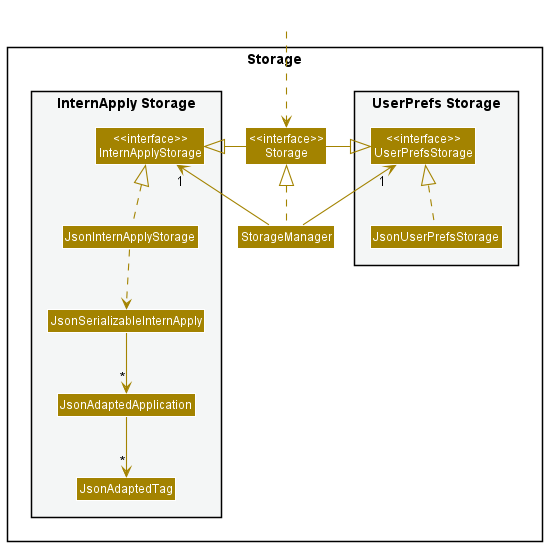

The diagram above was rendered by PlantUML. Its source (embedded in the PNG):
@startuml
!include style.puml
skinparam arrowThickness 1.1
skinparam arrowColor STORAGE_COLOR
skinparam classBackgroundColor STORAGE_COLOR

package Storage{

package "UserPrefs Storage" #F4F6F6{
Class "<<interface>>\nUserPrefsStorage" as UserPrefsStorage
Class JsonUserPrefsStorage
}

Class "<<interface>>\nStorage" as Storage
Class StorageManager

package "InternApply Storage" #F4F6F6{
Class "<<interface>>\nInternApplyStorage" as InternApplyStorage
Class JsonInternApplyStorage
Class JsonSerializableInternApply
Class JsonAdaptedApplication
Class JsonAdaptedTag
}

}

Class HiddenOutside #FFFFFF
HiddenOutside ..> Storage

StorageManager .up.|> Storage
StorageManager -up-> "1" UserPrefsStorage
StorageManager -up-> "1" InternApplyStorage

Storage -right-|> UserPrefsStorage
Storage -left-|> InternApplyStorage

JsonUserPrefsStorage .up.|> UserPrefsStorage
JsonInternApplyStorage .up.|> InternApplyStorage
JsonInternApplyStorage ..> JsonSerializableInternApply
JsonSerializableInternApply --> "*" JsonAdaptedApplication
JsonAdaptedApplication --> "*" JsonAdaptedTag

@enduml